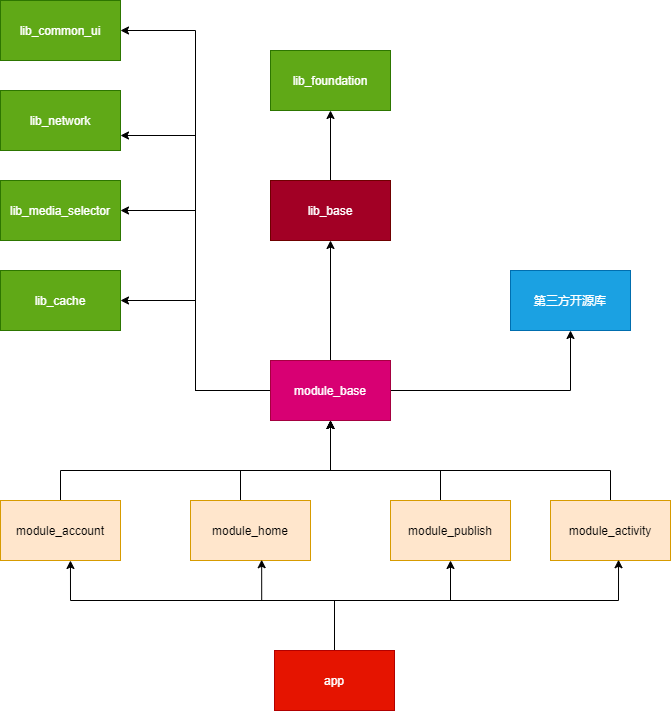

The diagram above was exported from draw.io. Its source (the exported page's mxGraphModel, read from the mxfile embedded in the PNG):
<mxGraphModel dx="1024" dy="1663" grid="1" gridSize="10" guides="1" tooltips="1" connect="1" arrows="1" fold="1" page="1" pageScale="1" pageWidth="827" pageHeight="1169" math="0" shadow="0">
  <root>
    <mxCell id="0" />
    <mxCell id="1" parent="0" />
    <mxCell id="DhyJYCR2IgmoEk3yLZQm-7" style="edgeStyle=orthogonalEdgeStyle;rounded=0;orthogonalLoop=1;jettySize=auto;html=1;entryX=0.5;entryY=1;entryDx=0;entryDy=0;" edge="1" parent="1" source="DhyJYCR2IgmoEk3yLZQm-1" target="DhyJYCR2IgmoEk3yLZQm-6">
      <mxGeometry relative="1" as="geometry" />
    </mxCell>
    <mxCell id="DhyJYCR2IgmoEk3yLZQm-8" style="edgeStyle=orthogonalEdgeStyle;rounded=0;orthogonalLoop=1;jettySize=auto;html=1;entryX=0.5;entryY=1;entryDx=0;entryDy=0;" edge="1" parent="1" source="DhyJYCR2IgmoEk3yLZQm-1" target="DhyJYCR2IgmoEk3yLZQm-5">
      <mxGeometry relative="1" as="geometry" />
    </mxCell>
    <mxCell id="DhyJYCR2IgmoEk3yLZQm-9" style="edgeStyle=orthogonalEdgeStyle;rounded=0;orthogonalLoop=1;jettySize=auto;html=1;entryX=1;entryY=0.75;entryDx=0;entryDy=0;" edge="1" parent="1" source="DhyJYCR2IgmoEk3yLZQm-1" target="DhyJYCR2IgmoEk3yLZQm-4">
      <mxGeometry relative="1" as="geometry" />
    </mxCell>
    <mxCell id="DhyJYCR2IgmoEk3yLZQm-10" style="edgeStyle=orthogonalEdgeStyle;rounded=0;orthogonalLoop=1;jettySize=auto;html=1;entryX=1;entryY=0.5;entryDx=0;entryDy=0;" edge="1" parent="1" source="DhyJYCR2IgmoEk3yLZQm-1" target="DhyJYCR2IgmoEk3yLZQm-2">
      <mxGeometry relative="1" as="geometry" />
    </mxCell>
    <mxCell id="DhyJYCR2IgmoEk3yLZQm-11" style="edgeStyle=orthogonalEdgeStyle;rounded=0;orthogonalLoop=1;jettySize=auto;html=1;entryX=1;entryY=0.5;entryDx=0;entryDy=0;" edge="1" parent="1" source="DhyJYCR2IgmoEk3yLZQm-1" target="DhyJYCR2IgmoEk3yLZQm-3">
      <mxGeometry relative="1" as="geometry" />
    </mxCell>
    <mxCell id="DhyJYCR2IgmoEk3yLZQm-33" style="edgeStyle=orthogonalEdgeStyle;rounded=0;orthogonalLoop=1;jettySize=auto;html=1;entryX=1;entryY=0.5;entryDx=0;entryDy=0;" edge="1" parent="1" source="DhyJYCR2IgmoEk3yLZQm-1" target="DhyJYCR2IgmoEk3yLZQm-32">
      <mxGeometry relative="1" as="geometry" />
    </mxCell>
    <mxCell id="DhyJYCR2IgmoEk3yLZQm-1" value="module_base" style="rounded=0;whiteSpace=wrap;html=1;fillColor=#d80073;strokeColor=#A50040;fontColor=#ffffff;" vertex="1" parent="1">
      <mxGeometry x="350" y="310" width="120" height="60" as="geometry" />
    </mxCell>
    <mxCell id="DhyJYCR2IgmoEk3yLZQm-2" value="lib_media_selector" style="rounded=0;whiteSpace=wrap;html=1;fillColor=#60a917;strokeColor=#2D7600;fontColor=#ffffff;" vertex="1" parent="1">
      <mxGeometry x="80" y="130" width="120" height="60" as="geometry" />
    </mxCell>
    <mxCell id="DhyJYCR2IgmoEk3yLZQm-3" value="lib_cache" style="rounded=0;whiteSpace=wrap;html=1;fillColor=#60a917;strokeColor=#2D7600;fontColor=#ffffff;" vertex="1" parent="1">
      <mxGeometry x="80" y="220" width="120" height="60" as="geometry" />
    </mxCell>
    <mxCell id="DhyJYCR2IgmoEk3yLZQm-4" value="lib_network" style="rounded=0;whiteSpace=wrap;html=1;fillColor=#60a917;strokeColor=#2D7600;fontColor=#ffffff;" vertex="1" parent="1">
      <mxGeometry x="80" y="40" width="120" height="60" as="geometry" />
    </mxCell>
    <mxCell id="DhyJYCR2IgmoEk3yLZQm-35" style="edgeStyle=orthogonalEdgeStyle;rounded=0;orthogonalLoop=1;jettySize=auto;html=1;entryX=0.5;entryY=1;entryDx=0;entryDy=0;" edge="1" parent="1" source="DhyJYCR2IgmoEk3yLZQm-5" target="DhyJYCR2IgmoEk3yLZQm-34">
      <mxGeometry relative="1" as="geometry" />
    </mxCell>
    <mxCell id="DhyJYCR2IgmoEk3yLZQm-5" value="lib_base" style="rounded=0;whiteSpace=wrap;html=1;fillColor=#a20025;strokeColor=#6F0000;fontColor=#ffffff;" vertex="1" parent="1">
      <mxGeometry x="350" y="130" width="120" height="60" as="geometry" />
    </mxCell>
    <mxCell id="DhyJYCR2IgmoEk3yLZQm-6" value="第三方开源库" style="rounded=0;whiteSpace=wrap;html=1;fillColor=#1ba1e2;strokeColor=#006EAF;fontColor=#ffffff;" vertex="1" parent="1">
      <mxGeometry x="590" y="220" width="120" height="60" as="geometry" />
    </mxCell>
    <mxCell id="DhyJYCR2IgmoEk3yLZQm-24" style="edgeStyle=orthogonalEdgeStyle;rounded=0;orthogonalLoop=1;jettySize=auto;html=1;entryX=0.5;entryY=1;entryDx=0;entryDy=0;" edge="1" parent="1" source="DhyJYCR2IgmoEk3yLZQm-12" target="DhyJYCR2IgmoEk3yLZQm-1">
      <mxGeometry relative="1" as="geometry">
        <Array as="points">
          <mxPoint x="140" y="420" />
          <mxPoint x="410" y="420" />
        </Array>
      </mxGeometry>
    </mxCell>
    <mxCell id="DhyJYCR2IgmoEk3yLZQm-12" value="module_account" style="rounded=0;whiteSpace=wrap;html=1;fillColor=#ffe6cc;strokeColor=#d79b00;" vertex="1" parent="1">
      <mxGeometry x="80" y="450" width="120" height="60" as="geometry" />
    </mxCell>
    <mxCell id="DhyJYCR2IgmoEk3yLZQm-17" style="edgeStyle=orthogonalEdgeStyle;rounded=0;orthogonalLoop=1;jettySize=auto;html=1;" edge="1" parent="1" source="DhyJYCR2IgmoEk3yLZQm-13">
      <mxGeometry relative="1" as="geometry">
        <mxPoint x="410" y="370" as="targetPoint" />
        <Array as="points">
          <mxPoint x="320" y="420" />
          <mxPoint x="410" y="420" />
        </Array>
      </mxGeometry>
    </mxCell>
    <mxCell id="DhyJYCR2IgmoEk3yLZQm-13" value="module_home" style="rounded=0;whiteSpace=wrap;html=1;fillColor=#ffe6cc;strokeColor=#d79b00;" vertex="1" parent="1">
      <mxGeometry x="270" y="450" width="120" height="60" as="geometry" />
    </mxCell>
    <mxCell id="DhyJYCR2IgmoEk3yLZQm-21" style="edgeStyle=orthogonalEdgeStyle;rounded=0;orthogonalLoop=1;jettySize=auto;html=1;" edge="1" parent="1" source="DhyJYCR2IgmoEk3yLZQm-14">
      <mxGeometry relative="1" as="geometry">
        <mxPoint x="410" y="370" as="targetPoint" />
        <Array as="points">
          <mxPoint x="520" y="420" />
          <mxPoint x="410" y="420" />
        </Array>
      </mxGeometry>
    </mxCell>
    <mxCell id="DhyJYCR2IgmoEk3yLZQm-14" value="module_publish" style="rounded=0;whiteSpace=wrap;html=1;fillColor=#ffe6cc;strokeColor=#d79b00;" vertex="1" parent="1">
      <mxGeometry x="470" y="450" width="120" height="60" as="geometry" />
    </mxCell>
    <mxCell id="DhyJYCR2IgmoEk3yLZQm-23" style="edgeStyle=orthogonalEdgeStyle;rounded=0;orthogonalLoop=1;jettySize=auto;html=1;entryX=0.5;entryY=1;entryDx=0;entryDy=0;" edge="1" parent="1" source="DhyJYCR2IgmoEk3yLZQm-15" target="DhyJYCR2IgmoEk3yLZQm-1">
      <mxGeometry relative="1" as="geometry">
        <Array as="points">
          <mxPoint x="690" y="420" />
          <mxPoint x="410" y="420" />
        </Array>
      </mxGeometry>
    </mxCell>
    <mxCell id="DhyJYCR2IgmoEk3yLZQm-15" value="module_activity" style="rounded=0;whiteSpace=wrap;html=1;fillColor=#ffe6cc;strokeColor=#d79b00;" vertex="1" parent="1">
      <mxGeometry x="630" y="450" width="120" height="60" as="geometry" />
    </mxCell>
    <mxCell id="DhyJYCR2IgmoEk3yLZQm-27" style="edgeStyle=orthogonalEdgeStyle;rounded=0;orthogonalLoop=1;jettySize=auto;html=1;entryX=0.583;entryY=1;entryDx=0;entryDy=0;entryPerimeter=0;" edge="1" parent="1" source="DhyJYCR2IgmoEk3yLZQm-26" target="DhyJYCR2IgmoEk3yLZQm-12">
      <mxGeometry relative="1" as="geometry">
        <Array as="points">
          <mxPoint x="414" y="550" />
          <mxPoint x="150" y="550" />
        </Array>
      </mxGeometry>
    </mxCell>
    <mxCell id="DhyJYCR2IgmoEk3yLZQm-28" style="edgeStyle=orthogonalEdgeStyle;rounded=0;orthogonalLoop=1;jettySize=auto;html=1;entryX=0.593;entryY=0.987;entryDx=0;entryDy=0;entryPerimeter=0;" edge="1" parent="1" source="DhyJYCR2IgmoEk3yLZQm-26" target="DhyJYCR2IgmoEk3yLZQm-13">
      <mxGeometry relative="1" as="geometry">
        <Array as="points">
          <mxPoint x="414" y="550" />
          <mxPoint x="341" y="550" />
        </Array>
      </mxGeometry>
    </mxCell>
    <mxCell id="DhyJYCR2IgmoEk3yLZQm-29" style="edgeStyle=orthogonalEdgeStyle;rounded=0;orthogonalLoop=1;jettySize=auto;html=1;entryX=0.5;entryY=1;entryDx=0;entryDy=0;" edge="1" parent="1" source="DhyJYCR2IgmoEk3yLZQm-26" target="DhyJYCR2IgmoEk3yLZQm-14">
      <mxGeometry relative="1" as="geometry">
        <Array as="points">
          <mxPoint x="414" y="550" />
          <mxPoint x="530" y="550" />
        </Array>
      </mxGeometry>
    </mxCell>
    <mxCell id="DhyJYCR2IgmoEk3yLZQm-30" style="edgeStyle=orthogonalEdgeStyle;rounded=0;orthogonalLoop=1;jettySize=auto;html=1;entryX=0.567;entryY=0.987;entryDx=0;entryDy=0;entryPerimeter=0;" edge="1" parent="1" source="DhyJYCR2IgmoEk3yLZQm-26" target="DhyJYCR2IgmoEk3yLZQm-15">
      <mxGeometry relative="1" as="geometry">
        <Array as="points">
          <mxPoint x="414" y="550" />
          <mxPoint x="698" y="550" />
        </Array>
      </mxGeometry>
    </mxCell>
    <mxCell id="DhyJYCR2IgmoEk3yLZQm-26" value="app" style="rounded=0;whiteSpace=wrap;html=1;fillColor=#e51400;strokeColor=#B20000;fontColor=#ffffff;" vertex="1" parent="1">
      <mxGeometry x="354" y="600" width="120" height="60" as="geometry" />
    </mxCell>
    <mxCell id="DhyJYCR2IgmoEk3yLZQm-32" value="lib_common_ui" style="rounded=0;whiteSpace=wrap;html=1;fillColor=#60a917;strokeColor=#2D7600;fontColor=#ffffff;" vertex="1" parent="1">
      <mxGeometry x="80" y="-50" width="120" height="60" as="geometry" />
    </mxCell>
    <mxCell id="DhyJYCR2IgmoEk3yLZQm-34" value="lib_foundation" style="rounded=0;whiteSpace=wrap;html=1;fillColor=#60a917;strokeColor=#2D7600;fontColor=#ffffff;" vertex="1" parent="1">
      <mxGeometry x="350" width="120" height="60" as="geometry" />
    </mxCell>
  </root>
</mxGraphModel>